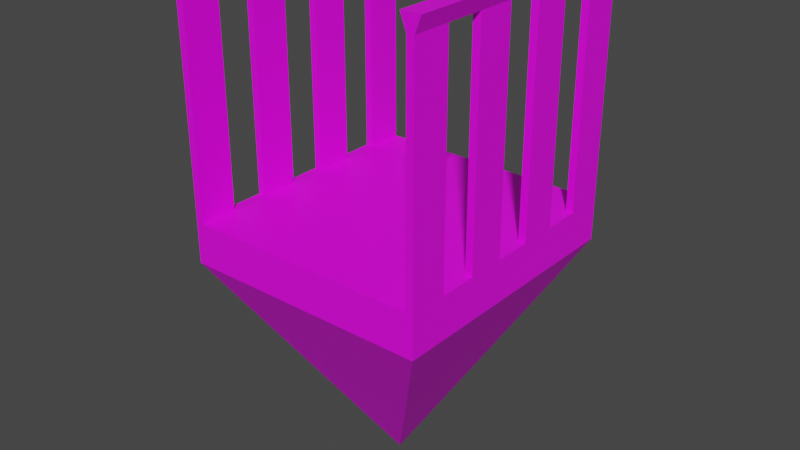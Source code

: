 # Source: Bld_GateBlock.blend  (saved by Blender 3.5.10; exported with 4.5.12 LTS)
import bpy
from mathutils import Matrix  # noqa: F401  (used for matrix-valued properties, if any)

bpy.ops.wm.read_factory_settings(use_empty=True)
scene = bpy.context.scene
scene.name = 'Scene'

# ---- collections
col_collection = bpy.data.collections.new('Collection'); scene.collection.children.link(col_collection)
col_ref = bpy.data.collections.new('Ref'); scene.collection.children.link(col_ref)
col_collection_1 = bpy.data.collections.new('Collection')  # instanced only; not linked into the scene

# ---- images (referenced by path relative to the original .blend; pixels are not part of the script)
import os
ASSET_DIR = os.environ.get("B2B_ASSET_DIR", "")  # directory of the original .blend (textures are referenced by path, not embedded)
HERE = os.path.dirname(os.path.abspath(__file__))  # packed textures are extracted next to this script under _unpacked/

def load_image(name, relpath, width, height, colorspace="sRGB"):
    """Load a texture the original file referenced (path relative to the .blend, or extracted next to this script)."""
    p = next((c for c in (os.path.join(HERE, relpath), os.path.join(ASSET_DIR, relpath)) if relpath and os.path.exists(c)), "")
    if p:
        img = bpy.data.images.load(p, check_existing=True)
        img.name = name
    else:  # same state as the original file: an image datablock whose file is absent (Cycles renders it pink)
        img = bpy.data.images.new(name, width, height)
        img.source = "FILE"
        img.filepath = "//" + (relpath or name)
    img.colorspace_settings.name = colorspace
    return img
img_tex_blockcolors_png = load_image('Tex_BlockColors.png', 'Tex_BlockColors.png', 1024, 1024, 'sRGB')

# ---- materials (node trees are filled in below, after node groups)
mat_material = bpy.data.materials.new('Material')
mat_material.alpha_threshold = 0.0
mat_material.use_transparent_shadow = False
mat_material.roughness = 0.5
mat_material.line_color = (0.0, 0.0, 0.0, 1.0)

# ---- material node trees
mat_material.use_nodes = True; mat_material.node_tree.nodes.clear()
_N = mat_material.node_tree.nodes; _L = mat_material.node_tree.links
n0 = _N.new('ShaderNodeOutputMaterial'); n0.name = 'Material Output'; n0.location = (300, 300)
n1 = _N.new('ShaderNodeBsdfPrincipled'); n1.name = 'Principled BSDF'; n1.location = (10, 300)
n1.distribution = 'GGX'
n1.subsurface_method = 'RANDOM_WALK_SKIN'
n1.inputs[3].default_value = 1.45
n1.inputs[27].default_value = (0.0, 0.0, 0.0, 1.0)
n1.inputs[28].default_value = 1.0
n2 = _N.new('ShaderNodeTexImage'); n2.name = 'Image Texture'; n2.location = (-280, 271)
n2.image = img_tex_blockcolors_png
n2.interpolation = 'Closest'
n2.extension = 'EXTEND'
_L.new(n1.outputs[0], n0.inputs[0])
_L.new(n2.outputs[0], n1.inputs[0])
n0.is_active_output = True

# ---- world
world_world = bpy.data.worlds.new('World'); scene.world = world_world
world_world.use_nodes = True; world_world.node_tree.nodes.clear()
_N = world_world.node_tree.nodes; _L = world_world.node_tree.links
n0 = _N.new('ShaderNodeOutputWorld'); n0.name = 'World Output'; n0.location = (300, 300)
n1 = _N.new('ShaderNodeBackground'); n1.name = 'Background'; n1.location = (10, 300)
n1.inputs[0].default_value = (0.05088, 0.05088, 0.05088, 1.0)
_L.new(n1.outputs[0], n0.inputs[0])
n0.is_active_output = True
world_world.color = (0.05088, 0.05088, 0.05088)
world_world.use_sun_shadow = False
world_world.sun_shadow_jitter_overblur = 0.0

# ---- meshes
me_cube_001 = bpy.data.meshes.new('Cube.001')
me_cube_001.from_pydata([(0.0, -1.863e-08, -0.5), (-0.4642, -0.5, 0.5), (-0.4642, 0.5, 0.5), (0.4642, -0.5, 0.5), (0.4642, 0.5, 0.5), (-0.437, 0.5, 0.5), (0.437, 0.5, 0.5), (0.437, -0.5, 0.5), (-0.437, -0.5, 0.5), (-0.4642, -0.5, 1.33), (-0.4642, 0.5, 1.33), (0.437, 0.5, 1.33), (0.4642, 0.5, 1.33), (0.4642, -0.5, 1.33), (-0.437, -0.5, 1.33), (-0.437, 0.5, 1.33), (0.437, -0.5, 1.33), (-0.486, -0.5, 1.387), (-0.486, 0.5, 1.387), (0.4151, 0.5, 1.387), (0.486, 0.5, 1.387), (0.486, -0.5, 1.387), (-0.4151, -0.5, 1.387), (-0.4151, 0.5, 1.387), (0.4151, -0.5, 1.387), (-0.4642, -0.3571, 0.5), (-0.4642, -0.2143, 0.5), (-0.4642, -0.07143, 0.5), (-0.4642, 0.07143, 0.5), (-0.4642, 0.2143, 0.5), (-0.4642, 0.3571, 0.5), (0.4642, 0.3571, 0.5), (0.4642, 0.2143, 0.5), (0.4642, 0.07143, 0.5), (0.4642, -0.07143, 0.5), (0.4642, -0.2143, 0.5), (0.4642, -0.3571, 0.5), (0.437, 0.3571, 0.5), (0.437, 0.2143, 0.5), (0.437, 0.07143, 0.5), (0.437, -0.07143, 0.5), (0.437, -0.2143, 0.5), (0.437, -0.3571, 0.5), (-0.437, 0.3571, 0.5), (-0.437, 0.2143, 0.5), (-0.437, 0.07143, 0.5), (-0.437, -0.07143, 0.5), (-0.437, -0.2143, 0.5), (-0.437, -0.3571, 0.5), (-0.4642, -0.3571, 1.33), (-0.4642, -0.2143, 1.33), (-0.4642, -0.07143, 1.33), (-0.4642, 0.07143, 1.33), (-0.4642, 0.2143, 1.33), (-0.4642, 0.3571, 1.33), (0.4642, 0.3571, 1.33), (0.4642, 0.2143, 1.33), (0.4642, 0.07143, 1.33), (0.4642, -0.07143, 1.33), (0.4642, -0.2143, 1.33), (0.4642, -0.3571, 1.33), (0.437, 0.3571, 1.33), (0.437, 0.2143, 1.33), (0.437, 0.07143, 1.33), (0.437, -0.07143, 1.33), (0.437, -0.2143, 1.33), (0.437, -0.3571, 1.33), (-0.437, 0.3571, 1.33), (-0.437, 0.2143, 1.33), (-0.437, 0.07143, 1.33), (-0.437, -0.07143, 1.33), (-0.437, -0.2143, 1.33), (-0.437, -0.3571, 1.33), (-0.486, -0.3571, 1.387), (-0.486, -0.2143, 1.387), (-0.486, -0.07143, 1.387), (-0.486, 0.07143, 1.387), (-0.486, 0.2143, 1.387), (-0.486, 0.3571, 1.387), (0.486, 0.3571, 1.387), (0.486, 0.2143, 1.387), (0.486, 0.07143, 1.387), (0.486, -0.07143, 1.387), (0.486, -0.2143, 1.387), (0.486, -0.3571, 1.387), (0.4151, 0.3571, 1.387), (0.4151, 0.2143, 1.387), (0.4151, 0.07143, 1.387), (0.4151, -0.07143, 1.387), (0.4151, -0.2143, 1.387), (0.4151, -0.3571, 1.387), (-0.4151, 0.3571, 1.387), (-0.4151, 0.2143, 1.387), (-0.4151, 0.07143, 1.387), (-0.4151, -0.07143, 1.387), (-0.4151, -0.2143, 1.387), (-0.4151, -0.3571, 1.387), (-0.4642, -0.5, 0.344), (-0.4642, 0.5, 0.344), (0.4642, 0.5, 0.344), (0.4642, -0.5, 0.344), (0.437, -0.5, 0.344), (-0.437, -0.5, 0.344), (-0.437, 0.5, 0.344), (0.437, 0.5, 0.344), (0.4642, 0.3571, 0.344), (0.4642, 0.2143, 0.344), (0.4642, 0.07143, 0.344), (0.4642, -0.07143, 0.344), (0.4642, -0.2143, 0.344), (0.4642, -0.3571, 0.344), (-0.4642, -0.3571, 0.344), (-0.4642, -0.2143, 0.344), (-0.4642, -0.07143, 0.344), (-0.4642, 0.07143, 0.344), (-0.4642, 0.2143, 0.344), (-0.4642, 0.3571, 0.344), (-0.2218, 0.5, 0.5), (0.2218, 0.5, 0.5), (0.2218, -0.5, 0.5), (-0.2218, -0.5, 0.5), (-0.2218, 0.3571, 0.5), (0.2218, 0.3571, 0.5), (-0.2218, 0.2143, 0.5), (0.2218, 0.2143, 0.5), (-0.2218, 0.07143, 0.5), (0.2218, 0.07143, 0.5), (-0.2218, -0.07143, 0.5), (0.2218, -0.07143, 0.5), (-0.2218, -0.2143, 0.5), (0.2218, -0.2143, 0.5), (-0.2218, -0.3571, 0.5), (0.2218, -0.3571, 0.5), (-0.2218, 0.5, 0.344), (0.2218, 0.5, 0.344), (0.2218, -0.5, 0.344), (-0.2218, -0.5, 0.344)], [], [(116, 30, 2, 98), (104, 6, 4, 99), (110, 36, 3, 100), (102, 8, 1, 97), (4, 6, 11, 12), (7, 3, 13, 16), (131, 48, 8, 120), (100, 3, 7, 101), (136, 120, 8, 102), (98, 2, 5, 103), (134, 118, 6, 104), (66, 16, 24, 90), (12, 11, 19, 20), (5, 2, 10, 15), (43, 5, 15, 67), (31, 4, 12, 55), (25, 1, 9, 49), (1, 8, 14, 9), (42, 7, 16, 66), (96, 73, 17, 22), (84, 90, 24, 21), (15, 10, 18, 23), (55, 12, 20, 79), (49, 9, 17, 73), (67, 15, 23, 91), (16, 13, 21, 24), (9, 14, 22, 17), (14, 72, 96, 22), (72, 71, 95, 96), (71, 70, 94, 95), (70, 69, 93, 94), (69, 68, 92, 93), (68, 67, 91, 92), (10, 54, 78, 18), (54, 53, 77, 78), (53, 52, 76, 77), (52, 51, 75, 76), (51, 50, 74, 75), (50, 49, 73, 74), (13, 60, 84, 21), (60, 59, 83, 84), (59, 58, 82, 83), (58, 57, 81, 82), (57, 56, 80, 81), (56, 55, 79, 80), (20, 19, 85, 79), (79, 85, 86, 80), (80, 86, 87, 81), (81, 87, 88, 82), (82, 88, 89, 83), (83, 89, 90, 84), (23, 18, 78, 91), (91, 78, 77, 92), (92, 77, 76, 93), (93, 76, 75, 94), (94, 75, 74, 95), (95, 74, 73, 96), (6, 37, 61, 11), (38, 39, 63, 62), (40, 41, 65, 64), (2, 30, 54, 10), (29, 28, 52, 53), (27, 26, 50, 51), (3, 36, 60, 13), (35, 34, 58, 59), (33, 32, 56, 57), (8, 48, 72, 14), (47, 46, 70, 71), (45, 44, 68, 69), (11, 61, 85, 19), (61, 62, 86, 85), (62, 63, 87, 86), (63, 64, 88, 87), (64, 65, 89, 88), (65, 66, 90, 89), (117, 5, 43, 121), (121, 43, 44, 123), (123, 44, 45, 125), (125, 45, 46, 127), (127, 46, 47, 129), (129, 47, 48, 131), (99, 4, 31, 105), (105, 31, 32, 106), (106, 32, 33, 107), (107, 33, 34, 108), (108, 34, 35, 109), (109, 35, 36, 110), (97, 1, 25, 111), (111, 25, 26, 112), (112, 26, 27, 113), (113, 27, 28, 114), (114, 28, 29, 115), (115, 29, 30, 116), (43, 67, 54, 30), (67, 68, 53, 54), (68, 44, 29, 53), (44, 43, 30, 29), (45, 69, 52, 28), (69, 70, 51, 52), (70, 46, 27, 51), (46, 45, 28, 27), (47, 71, 50, 26), (71, 72, 49, 50), (72, 48, 25, 49), (48, 47, 26, 25), (42, 66, 60, 36), (66, 65, 59, 60), (65, 41, 35, 59), (41, 42, 36, 35), (40, 64, 58, 34), (64, 63, 57, 58), (63, 39, 33, 57), (39, 40, 34, 33), (38, 62, 56, 32), (62, 61, 55, 56), (61, 37, 31, 55), (37, 38, 32, 31), (0, 115, 116), (0, 114, 115), (0, 113, 114), (0, 112, 113), (0, 111, 112), (0, 97, 111), (0, 109, 110), (0, 108, 109), (0, 107, 108), (0, 106, 107), (0, 105, 106), (0, 99, 105), (0, 103, 133, 134, 104), (0, 98, 103), (0, 101, 135, 136, 102), (0, 100, 101), (0, 102, 97), (0, 110, 100), (0, 104, 99), (0, 116, 98), (41, 130, 132, 42), (130, 129, 131, 132), (40, 128, 130, 41), (128, 127, 129, 130), (39, 126, 128, 40), (126, 125, 127, 128), (38, 124, 126, 39), (124, 123, 125, 126), (37, 122, 124, 38), (122, 121, 123, 124), (6, 118, 122, 37), (118, 117, 121, 122), (103, 5, 117, 133), (133, 117, 118, 134), (101, 7, 119, 135), (135, 119, 120, 136), (42, 132, 119, 7), (132, 131, 120, 119)])
_uv = me_cube_001.uv_layers.new(name='UVMap')
_uv.uv.foreach_set('vector', [0.0716, 0.7441, 0.0716, 0.7444, 0.0716, 0.7444, 0.0716, 0.7441, 0.1135, 0.7441, 0.1135, 0.7444, 0.1148, 0.7444, 0.1148, 0.7441, 0.1148, 0.7441, 0.1148, 0.7444, 0.1148, 0.7444, 0.1148, 0.7441, 0.07286, 0.7441, 0.07286, 0.7444, 0.0716, 0.7444, 0.0716, 0.7441, 0.1072, 0.02345, 0.1065, 0.02345, 0.1065, 0.5743, 0.1072, 0.5743, 0.1065, 0.02345, 0.1072, 0.02345, 0.1072, 0.5743, 0.1065, 0.5743, 0.08898, 0.9947, 0.08454, 0.9947, 0.08454, 0.9947, 0.08898, 0.9947, 0.1148, 0.7441, 0.1148, 0.7444, 0.1135, 0.7444, 0.1135, 0.7441, 0.08641, 0.7441, 0.08641, 0.7444, 0.07286, 0.7444, 0.07286, 0.7441, 0.0716, 0.7441, 0.0716, 0.7444, 0.07286, 0.7444, 0.07286, 0.7441, 0.09996, 0.7441, 0.09996, 0.7444, 0.1135, 0.7444, 0.1135, 0.7441, 0.08557, 0.8434, 0.08196, 0.8434, 0.08196, 0.8534, 0.08557, 0.8534, 0.1063, 0.8434, 0.1056, 0.8434, 0.1051, 0.8534, 0.1069, 0.8534, 0.08149, 0.02345, 0.08071, 0.02345, 0.08071, 0.5743, 0.08149, 0.5743, 0.1, 0.02345, 0.1024, 0.02345, 0.1024, 0.5743, 0.1, 0.5743, 0.1, 0.02345, 0.1024, 0.02345, 0.1024, 0.5743, 0.1, 0.5743, 0.08792, 0.02345, 0.08551, 0.02345, 0.08551, 0.5743, 0.08792, 0.5743, 0.08071, 0.02345, 0.08149, 0.02345, 0.08149, 0.5743, 0.08071, 0.5743, 0.08792, 0.02345, 0.08551, 0.02345, 0.08551, 0.5743, 0.08792, 0.5743, 0.08899, 0.9162, 0.08818, 0.9162, 0.08818, 0.9162, 0.08899, 0.9162, 0.09932, 0.9162, 0.09851, 0.9162, 0.09851, 0.9162, 0.09932, 0.9162, 0.08356, 0.8434, 0.08287, 0.8434, 0.08232, 0.8534, 0.08411, 0.8534, 0.1036, 0.8434, 0.1072, 0.8434, 0.1072, 0.8534, 0.1036, 0.8534, 0.08557, 0.8434, 0.08196, 0.8434, 0.08196, 0.8534, 0.08557, 0.8534, 0.1036, 0.8434, 0.1072, 0.8434, 0.1072, 0.8534, 0.1036, 0.8534, 0.1056, 0.8434, 0.1063, 0.8434, 0.1069, 0.8534, 0.1051, 0.8534, 0.08287, 0.8434, 0.08356, 0.8434, 0.08411, 0.8534, 0.08232, 0.8534, 0.08196, 0.8434, 0.08557, 0.8434, 0.08557, 0.8534, 0.08196, 0.8534, 0.08557, 0.8434, 0.08918, 0.8434, 0.08918, 0.8534, 0.08557, 0.8534, 0.08918, 0.8434, 0.09278, 0.8434, 0.09278, 0.8534, 0.08918, 0.8534, 0.09278, 0.8434, 0.09639, 0.8434, 0.09639, 0.8534, 0.09278, 0.8534, 0.09639, 0.8434, 0.1, 0.8434, 0.1, 0.8534, 0.09639, 0.8534, 0.1, 0.8434, 0.1036, 0.8434, 0.1036, 0.8534, 0.1, 0.8534, 0.1072, 0.8434, 0.1036, 0.8434, 0.1036, 0.8534, 0.1072, 0.8534, 0.1036, 0.8434, 0.1, 0.8434, 0.1, 0.8534, 0.1036, 0.8534, 0.1, 0.8434, 0.09639, 0.8434, 0.09639, 0.8534, 0.1, 0.8534, 0.09639, 0.8434, 0.09278, 0.8434, 0.09278, 0.8534, 0.09639, 0.8534, 0.09278, 0.8434, 0.08918, 0.8434, 0.08918, 0.8534, 0.09278, 0.8534, 0.08918, 0.8434, 0.08557, 0.8434, 0.08557, 0.8534, 0.08918, 0.8534, 0.08196, 0.8434, 0.08557, 0.8434, 0.08557, 0.8534, 0.08196, 0.8534, 0.08557, 0.8434, 0.08918, 0.8434, 0.08918, 0.8534, 0.08557, 0.8534, 0.08918, 0.8434, 0.09278, 0.8434, 0.09278, 0.8534, 0.08918, 0.8534, 0.09278, 0.8434, 0.09639, 0.8434, 0.09639, 0.8534, 0.09278, 0.8534, 0.09639, 0.8434, 0.1, 0.8434, 0.1, 0.8534, 0.09639, 0.8534, 0.1, 0.8434, 0.1036, 0.8434, 0.1036, 0.8534, 0.1, 0.8534, 0.09932, 0.9162, 0.09851, 0.9162, 0.09851, 0.9162, 0.09932, 0.9162, 0.09932, 0.9162, 0.09851, 0.9162, 0.09851, 0.9162, 0.09932, 0.9162, 0.09932, 0.9162, 0.09851, 0.9162, 0.09851, 0.9162, 0.09932, 0.9162, 0.09932, 0.9162, 0.09851, 0.9162, 0.09851, 0.9162, 0.09932, 0.9162, 0.09932, 0.9162, 0.09851, 0.9162, 0.09851, 0.9162, 0.09932, 0.9162, 0.09932, 0.9162, 0.09851, 0.9162, 0.09851, 0.9162, 0.09932, 0.9162, 0.08899, 0.9162, 0.08818, 0.9162, 0.08818, 0.9162, 0.08899, 0.9162, 0.08899, 0.9162, 0.08818, 0.9162, 0.08818, 0.9162, 0.08899, 0.9162, 0.08899, 0.9162, 0.08818, 0.9162, 0.08818, 0.9162, 0.08899, 0.9162, 0.08899, 0.9162, 0.08818, 0.9162, 0.08818, 0.9162, 0.08899, 0.9162, 0.08899, 0.9162, 0.08818, 0.9162, 0.08818, 0.9162, 0.08899, 0.9162, 0.08899, 0.9162, 0.08818, 0.9162, 0.08818, 0.9162, 0.08899, 0.9162, 0.1024, 0.02345, 0.1, 0.02345, 0.1, 0.5743, 0.1024, 0.5743, 0.0976, 0.02345, 0.09518, 0.02345, 0.09518, 0.5743, 0.0976, 0.5743, 0.09276, 0.02345, 0.09034, 0.02345, 0.09034, 0.5743, 0.09276, 0.5743, 0.1024, 0.02345, 0.1, 0.02345, 0.1, 0.5743, 0.1024, 0.5743, 0.0976, 0.02345, 0.09518, 0.02345, 0.09518, 0.5743, 0.0976, 0.5743, 0.09276, 0.02345, 0.09034, 0.02345, 0.09034, 0.5743, 0.09276, 0.5743, 0.08551, 0.02345, 0.08792, 0.02345, 0.08792, 0.5743, 0.08551, 0.5743, 0.09034, 0.02345, 0.09276, 0.02345, 0.09276, 0.5743, 0.09034, 0.5743, 0.09518, 0.02345, 0.0976, 0.02345, 0.0976, 0.5743, 0.09518, 0.5743, 0.08551, 0.02345, 0.08792, 0.02345, 0.08792, 0.5743, 0.08551, 0.5743, 0.09034, 0.02345, 0.09276, 0.02345, 0.09276, 0.5743, 0.09034, 0.5743, 0.09518, 0.02345, 0.0976, 0.02345, 0.0976, 0.5743, 0.09518, 0.5743, 0.1072, 0.8434, 0.1036, 0.8434, 0.1036, 0.8534, 0.1072, 0.8534, 0.1036, 0.8434, 0.1, 0.8434, 0.1, 0.8534, 0.1036, 0.8534, 0.1, 0.8434, 0.09639, 0.8434, 0.09639, 0.8534, 0.1, 0.8534, 0.09639, 0.8434, 0.09278, 0.8434, 0.09278, 0.8534, 0.09639, 0.8534, 0.09278, 0.8434, 0.08918, 0.8434, 0.08918, 0.8534, 0.09278, 0.8534, 0.08918, 0.8434, 0.08557, 0.8434, 0.08557, 0.8534, 0.08918, 0.8534, 0.08898, 0.9951, 0.08454, 0.9951, 0.08454, 0.995, 0.08898, 0.995, 0.08898, 0.995, 0.08454, 0.995, 0.08454, 0.995, 0.08898, 0.995, 0.08898, 0.995, 0.08454, 0.995, 0.08454, 0.9949, 0.08898, 0.9949, 0.08898, 0.9949, 0.08454, 0.9949, 0.08454, 0.9948, 0.08898, 0.9948, 0.08898, 0.9948, 0.08454, 0.9948, 0.08454, 0.9948, 0.08898, 0.9948, 0.08898, 0.9948, 0.08454, 0.9948, 0.08454, 0.9947, 0.08898, 0.9947, 0.1148, 0.7441, 0.1148, 0.7444, 0.1148, 0.7444, 0.1148, 0.7441, 0.1148, 0.7441, 0.1148, 0.7444, 0.1148, 0.7444, 0.1148, 0.7441, 0.1148, 0.7441, 0.1148, 0.7444, 0.1148, 0.7444, 0.1148, 0.7441, 0.1148, 0.7441, 0.1148, 0.7444, 0.1148, 0.7444, 0.1148, 0.7441, 0.1148, 0.7441, 0.1148, 0.7444, 0.1148, 0.7444, 0.1148, 0.7441, 0.1148, 0.7441, 0.1148, 0.7444, 0.1148, 0.7444, 0.1148, 0.7441, 0.0716, 0.7441, 0.0716, 0.7444, 0.0716, 0.7444, 0.0716, 0.7441, 0.0716, 0.7441, 0.0716, 0.7444, 0.0716, 0.7444, 0.0716, 0.7441, 0.0716, 0.7441, 0.0716, 0.7444, 0.0716, 0.7444, 0.0716, 0.7441, 0.0716, 0.7441, 0.0716, 0.7444, 0.0716, 0.7444, 0.0716, 0.7441, 0.0716, 0.7441, 0.0716, 0.7444, 0.0716, 0.7444, 0.0716, 0.7441, 0.0716, 0.7441, 0.0716, 0.7444, 0.0716, 0.7444, 0.0716, 0.7441, 0.08149, 0.02345, 0.08149, 0.5743, 0.08071, 0.5743, 0.08071, 0.02345, 0.08874, 0.8623, 0.08874, 0.8623, 0.08843, 0.8623, 0.08843, 0.8623, 0.08149, 0.5743, 0.08149, 0.02345, 0.08071, 0.02345, 0.08071, 0.5743, 0.08454, 0.995, 0.08454, 0.995, 0.08397, 0.995, 0.08397, 0.995, 0.08149, 0.02345, 0.08149, 0.5743, 0.08071, 0.5743, 0.08071, 0.02345, 0.08874, 0.8623, 0.08874, 0.8623, 0.08843, 0.8623, 0.08843, 0.8623, 0.08149, 0.5743, 0.08149, 0.02345, 0.08071, 0.02345, 0.08071, 0.5743, 0.08454, 0.9948, 0.08454, 0.9949, 0.08397, 0.9949, 0.08397, 0.9948, 0.08149, 0.02345, 0.08149, 0.5743, 0.08071, 0.5743, 0.08071, 0.02345, 0.08874, 0.8623, 0.08874, 0.8623, 0.08843, 0.8623, 0.08843, 0.8623, 0.08149, 0.5743, 0.08149, 0.02345, 0.08071, 0.02345, 0.08071, 0.5743, 0.08454, 0.9947, 0.08454, 0.9948, 0.08397, 0.9948, 0.08397, 0.9947, 0.1065, 0.02345, 0.1065, 0.5743, 0.1072, 0.5743, 0.1072, 0.02345, 0.09876, 0.8623, 0.09876, 0.8623, 0.09907, 0.8623, 0.09907, 0.8623, 0.1065, 0.5743, 0.1065, 0.02345, 0.1072, 0.02345, 0.1072, 0.5743, 0.1026, 0.9948, 0.1026, 0.9947, 0.1031, 0.9947, 0.1031, 0.9948, 0.1065, 0.02345, 0.1065, 0.5743, 0.1072, 0.5743, 0.1072, 0.02345, 0.09876, 0.8623, 0.09876, 0.8623, 0.09907, 0.8623, 0.09907, 0.8623, 0.1065, 0.5743, 0.1065, 0.02345, 0.1072, 0.02345, 0.1072, 0.5743, 0.1026, 0.9949, 0.1026, 0.9948, 0.1031, 0.9948, 0.1031, 0.9949, 0.1065, 0.02345, 0.1065, 0.5743, 0.1072, 0.5743, 0.1072, 0.02345, 0.09876, 0.8623, 0.09876, 0.8623, 0.09907, 0.8623, 0.09907, 0.8623, 0.1065, 0.5743, 0.1065, 0.02345, 0.1072, 0.02345, 0.1072, 0.5743, 0.1026, 0.995, 0.1026, 0.995, 0.1031, 0.995, 0.1031, 0.995, 0.09544, 0.8028, 0.08761, 0.1407, 0.08761, 0.1407, 0.09544, 0.8028, 0.08761, 0.1407, 0.08761, 0.1407, 0.09544, 0.8028, 0.08761, 0.1407, 0.08761, 0.1407, 0.09544, 0.8028, 0.08761, 0.1407, 0.08761, 0.1407, 0.09544, 0.8028, 0.08761, 0.1407, 0.08761, 0.1407, 0.09544, 0.8028, 0.08761, 0.1407, 0.08761, 0.1407, 0.09544, 0.8028, 0.1033, 0.1407, 0.1033, 0.1407, 0.09544, 0.8028, 0.1033, 0.1407, 0.1033, 0.1407, 0.09544, 0.8028, 0.1033, 0.1407, 0.1033, 0.1407, 0.09544, 0.8028, 0.1033, 0.1407, 0.1033, 0.1407, 0.09544, 0.8028, 0.1033, 0.1407, 0.1033, 0.1407, 0.09544, 0.8028, 0.1033, 0.1407, 0.1033, 0.1407, 0.09544, 0.8028, 0.08807, 0.1407, 0.09298, 0.1407, 0.0979, 0.1407, 0.1028, 0.1407, 0.09544, 0.8028, 0.08761, 0.1407, 0.08807, 0.1407, 0.09544, 0.8028, 0.1028, 0.1407, 0.0979, 0.1407, 0.09298, 0.1407, 0.08807, 0.1407, 0.09544, 0.8028, 0.1033, 0.1407, 0.1028, 0.1407, 0.09544, 0.8028, 0.08807, 0.1407, 0.08761, 0.1407, 0.09544, 0.8028, 0.1033, 0.1407, 0.1033, 0.1407, 0.09544, 0.8028, 0.1028, 0.1407, 0.1033, 0.1407, 0.09544, 0.8028, 0.08761, 0.1407, 0.08761, 0.1407, 0.1026, 0.9948, 0.09814, 0.9948, 0.09814, 0.9947, 0.1026, 0.9947, 0.1125, 0.5575, 0.07362, 0.5575, 0.07362, 0.5575, 0.1125, 0.5575, 0.1026, 0.9948, 0.09814, 0.9948, 0.09814, 0.9948, 0.1026, 0.9948, 0.1125, 0.5575, 0.07362, 0.5575, 0.07362, 0.5575, 0.1125, 0.5575, 0.1026, 0.9949, 0.09814, 0.9949, 0.09814, 0.9948, 0.1026, 0.9948, 0.1125, 0.5575, 0.07362, 0.5575, 0.07362, 0.5575, 0.1125, 0.5575, 0.1026, 0.995, 0.09814, 0.995, 0.09814, 0.9949, 0.1026, 0.9949, 0.1125, 0.5575, 0.07362, 0.5575, 0.07362, 0.5575, 0.1125, 0.5575, 0.1026, 0.995, 0.09814, 0.995, 0.09814, 0.995, 0.1026, 0.995, 0.1125, 0.5575, 0.07362, 0.5575, 0.07362, 0.5575, 0.1125, 0.5575, 0.1026, 0.9951, 0.09814, 0.9951, 0.09814, 0.995, 0.1026, 0.995, 0.1125, 0.5575, 0.07362, 0.5575, 0.07362, 0.5575, 0.1125, 0.5575, 0.07286, 0.7441, 0.07286, 0.7444, 0.08641, 0.7444, 0.08641, 0.7441, 0.07362, 0.4413, 0.07362, 0.4413, 0.1125, 0.4413, 0.1125, 0.4413, 0.1135, 0.7441, 0.1135, 0.7444, 0.09996, 0.7444, 0.09996, 0.7441, 0.1125, 0.4413, 0.1125, 0.4413, 0.07362, 0.4413, 0.07362, 0.4413, 0.1026, 0.9947, 0.09814, 0.9947, 0.09814, 0.9947, 0.1026, 0.9947, 0.1125, 0.5575, 0.07362, 0.5575, 0.07362, 0.5575, 0.1125, 0.5575])
me_cube_001.materials.append(mat_material)
me_cube_001.update()

# ---- objects
ob_gateblock = bpy.data.objects.new('GateBlock', me_cube_001)
ob_collection = bpy.data.objects.new('Collection', None)

# ---- transforms, parenting, visibility, modifiers, constraints
ob_gateblock.location = (0.0, 0.0, 0.0)
ob_collection.location = (0.0, 0.0, 0.5014)
ob_collection.instance_type = 'COLLECTION'
ob_collection.instance_collection = col_collection

# ---- collection membership
col_collection.objects.link(ob_gateblock)
col_ref.objects.link(ob_collection)
def _layer_coll(name, lc=None):
    lc = lc or bpy.context.view_layer.layer_collection
    for c in lc.children:
        if c.name == name: return c
        r = _layer_coll(name, c)
        if r: return r
_layer_coll('Ref').exclude = True

# ---- scene / render settings (as saved in the file)
scene.frame_start = 1; scene.frame_end = 250; scene.frame_set(1)
scene.render.engine = 'BLENDER_EEVEE_NEXT'
scene.cycles.sampling_pattern = 'TABULATED_SOBOL'
scene.view_settings.view_transform = 'Filmic'
bpy.context.view_layer.update()

# ---- added for rendering (the .blend has no active camera and no usable light): camera, sun
cam_auto = bpy.data.cameras.new('AutoCamera')
cam_auto.lens = 50.0
cam_auto.sensor_width = 36.0
cam_auto.clip_end = 1000.0
ob_auto_camera = bpy.data.objects.new('AutoCamera', cam_auto)
scene.collection.objects.link(ob_auto_camera)
ob_auto_camera.location = (2.17103, -2.60524, 2.18037)
ob_auto_camera.rotation_euler = (1.09748, -7.21219e-08, 0.694738)
scene.camera = ob_auto_camera
light_auto_sun = bpy.data.lights.new('AutoSun', 'SUN')
light_auto_sun.energy = 3.0
light_auto_sun.angle = 0.0523599
ob_auto_sun = bpy.data.objects.new('AutoSun', light_auto_sun)
scene.collection.objects.link(ob_auto_sun)
ob_auto_sun.rotation_euler = (0.872665, 0.174533, 0.523599)
bpy.context.view_layer.update()
